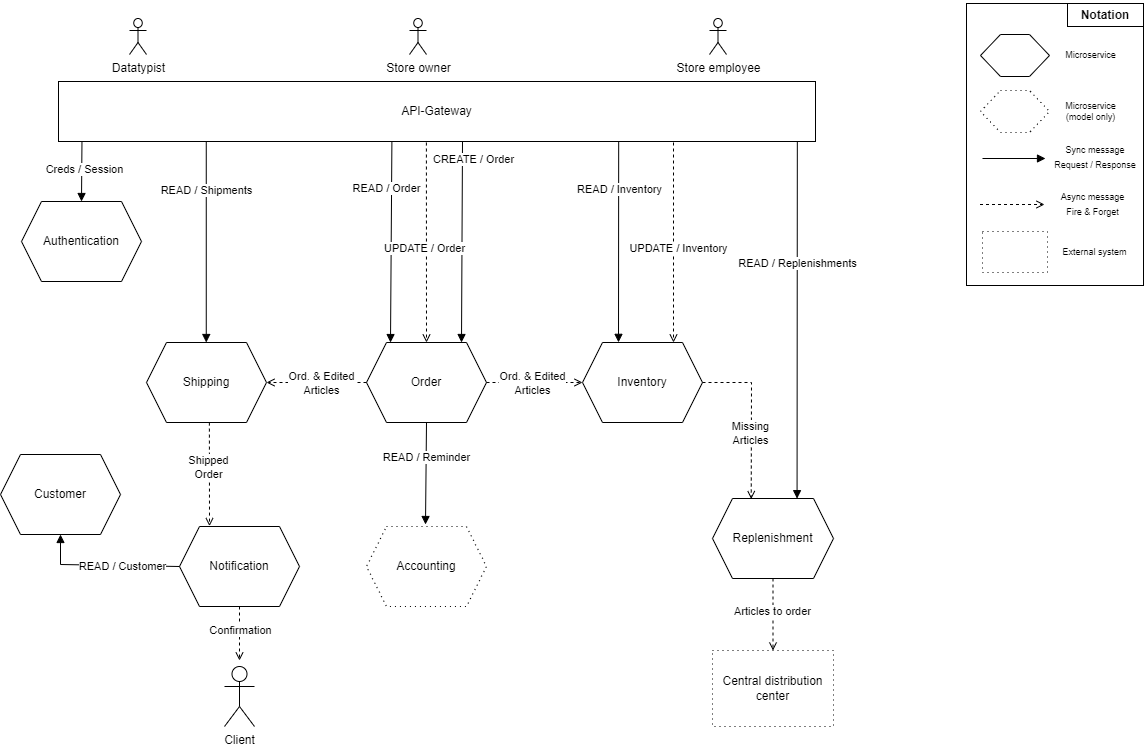

The diagram above was exported from draw.io. Its source (the exported page's mxGraphModel, read from the mxfile embedded in the PNG):
<mxGraphModel dx="1344" dy="2402" grid="0" gridSize="10" guides="1" tooltips="1" connect="1" arrows="1" fold="1" page="1" pageScale="1" pageWidth="1169" pageHeight="827" math="0" shadow="0">
  <root>
    <mxCell id="0" />
    <mxCell id="1" parent="0" />
    <mxCell id="twRwxWfXpDW-MKf2u_4a-7" value="" style="rounded=0;whiteSpace=wrap;html=1;" parent="1" vertex="1">
      <mxGeometry x="992" y="-827" width="177" height="282" as="geometry" />
    </mxCell>
    <mxCell id="twRwxWfXpDW-MKf2u_4a-3" value="" style="shape=hexagon;perimeter=hexagonPerimeter2;whiteSpace=wrap;html=1;fixedSize=1;" parent="1" vertex="1">
      <mxGeometry x="1006" y="-796" width="69" height="42" as="geometry" />
    </mxCell>
    <mxCell id="twRwxWfXpDW-MKf2u_4a-4" value="&lt;font style=&quot;font-size: 9px;&quot;&gt;Sync message&lt;br&gt;Request / Response&lt;/font&gt;" style="text;html=1;align=center;verticalAlign=middle;whiteSpace=wrap;rounded=0;" parent="1" vertex="1">
      <mxGeometry x="1078" y="-689" width="86" height="30" as="geometry" />
    </mxCell>
    <mxCell id="twRwxWfXpDW-MKf2u_4a-5" value="&lt;font style=&quot;font-size: 9px;&quot;&gt;Async message&lt;br&gt;Fire &amp;amp; Forget&lt;/font&gt;" style="text;html=1;align=center;verticalAlign=middle;whiteSpace=wrap;rounded=0;" parent="1" vertex="1">
      <mxGeometry x="1073" y="-642" width="91" height="30" as="geometry" />
    </mxCell>
    <mxCell id="twRwxWfXpDW-MKf2u_4a-6" value="Microservice" style="text;html=1;align=center;verticalAlign=middle;whiteSpace=wrap;rounded=0;fontSize=9;" parent="1" vertex="1">
      <mxGeometry x="1078" y="-790" width="77" height="30" as="geometry" />
    </mxCell>
    <mxCell id="twRwxWfXpDW-MKf2u_4a-8" value="" style="rounded=0;whiteSpace=wrap;html=1;" parent="1" vertex="1">
      <mxGeometry x="1093" y="-827" width="76" height="23" as="geometry" />
    </mxCell>
    <mxCell id="twRwxWfXpDW-MKf2u_4a-9" value="&lt;b&gt;Notation&lt;/b&gt;" style="text;html=1;align=center;verticalAlign=middle;whiteSpace=wrap;rounded=0;" parent="1" vertex="1">
      <mxGeometry x="1101" y="-830.5" width="60" height="30" as="geometry" />
    </mxCell>
    <mxCell id="twRwxWfXpDW-MKf2u_4a-10" value="API-Gateway" style="rounded=0;whiteSpace=wrap;html=1;" parent="1" vertex="1">
      <mxGeometry x="84" y="-749" width="757" height="60" as="geometry" />
    </mxCell>
    <mxCell id="twRwxWfXpDW-MKf2u_4a-11" value="Shipping" style="shape=hexagon;perimeter=hexagonPerimeter2;whiteSpace=wrap;html=1;fixedSize=1;" parent="1" vertex="1">
      <mxGeometry x="172" y="-488" width="120" height="80" as="geometry" />
    </mxCell>
    <mxCell id="twRwxWfXpDW-MKf2u_4a-12" value="Order" style="shape=hexagon;perimeter=hexagonPerimeter2;whiteSpace=wrap;html=1;fixedSize=1;" parent="1" vertex="1">
      <mxGeometry x="392" y="-488" width="120" height="80" as="geometry" />
    </mxCell>
    <mxCell id="twRwxWfXpDW-MKf2u_4a-13" value="Inventory" style="shape=hexagon;perimeter=hexagonPerimeter2;whiteSpace=wrap;html=1;fixedSize=1;" parent="1" vertex="1">
      <mxGeometry x="608" y="-488" width="120" height="80" as="geometry" />
    </mxCell>
    <mxCell id="twRwxWfXpDW-MKf2u_4a-14" value="Authentication" style="shape=hexagon;perimeter=hexagonPerimeter2;whiteSpace=wrap;html=1;fixedSize=1;" parent="1" vertex="1">
      <mxGeometry x="47" y="-629" width="120" height="80" as="geometry" />
    </mxCell>
    <mxCell id="twRwxWfXpDW-MKf2u_4a-20" value="" style="html=1;verticalAlign=bottom;labelBackgroundColor=none;endArrow=block;endFill=1;rounded=0;" parent="1" edge="1">
      <mxGeometry width="160" relative="1" as="geometry">
        <mxPoint x="1008" y="-672" as="sourcePoint" />
        <mxPoint x="1071" y="-672" as="targetPoint" />
      </mxGeometry>
    </mxCell>
    <mxCell id="twRwxWfXpDW-MKf2u_4a-21" value="" style="html=1;verticalAlign=bottom;labelBackgroundColor=none;endArrow=open;endFill=0;dashed=1;rounded=0;" parent="1" edge="1">
      <mxGeometry width="160" relative="1" as="geometry">
        <mxPoint x="1005.5" y="-626" as="sourcePoint" />
        <mxPoint x="1070" y="-626" as="targetPoint" />
      </mxGeometry>
    </mxCell>
    <mxCell id="twRwxWfXpDW-MKf2u_4a-22" value="" style="html=1;verticalAlign=bottom;labelBackgroundColor=none;endArrow=block;endFill=1;rounded=0;exitX=0.031;exitY=1.001;exitDx=0;exitDy=0;exitPerimeter=0;entryX=0.5;entryY=0;entryDx=0;entryDy=0;" parent="1" source="twRwxWfXpDW-MKf2u_4a-10" target="twRwxWfXpDW-MKf2u_4a-14" edge="1">
      <mxGeometry width="160" relative="1" as="geometry">
        <mxPoint x="160" y="-660" as="sourcePoint" />
        <mxPoint x="107" y="-633" as="targetPoint" />
      </mxGeometry>
    </mxCell>
    <mxCell id="twRwxWfXpDW-MKf2u_4a-23" value="Creds / Session" style="edgeLabel;html=1;align=center;verticalAlign=middle;resizable=0;points=[];" parent="twRwxWfXpDW-MKf2u_4a-22" vertex="1" connectable="0">
      <mxGeometry x="-0.0561" y="-1" relative="1" as="geometry">
        <mxPoint x="3" y="-1" as="offset" />
      </mxGeometry>
    </mxCell>
    <mxCell id="twRwxWfXpDW-MKf2u_4a-24" value="" style="shape=hexagon;perimeter=hexagonPerimeter2;whiteSpace=wrap;html=1;fixedSize=1;dashed=1;dashPattern=1 4;" parent="1" vertex="1">
      <mxGeometry x="1006" y="-740" width="69" height="42" as="geometry" />
    </mxCell>
    <mxCell id="twRwxWfXpDW-MKf2u_4a-25" value="Microservice&lt;br&gt;(model only)" style="text;html=1;align=center;verticalAlign=middle;whiteSpace=wrap;rounded=0;fontSize=9;" parent="1" vertex="1">
      <mxGeometry x="1078" y="-734" width="77" height="30" as="geometry" />
    </mxCell>
    <mxCell id="twRwxWfXpDW-MKf2u_4a-26" value="" style="html=1;verticalAlign=bottom;labelBackgroundColor=none;endArrow=block;endFill=1;rounded=0;" parent="1" edge="1">
      <mxGeometry width="160" relative="1" as="geometry">
        <mxPoint x="231.76" y="-689" as="sourcePoint" />
        <mxPoint x="231.76" y="-488" as="targetPoint" />
      </mxGeometry>
    </mxCell>
    <mxCell id="twRwxWfXpDW-MKf2u_4a-27" value="READ / Shipments" style="edgeLabel;html=1;align=center;verticalAlign=middle;resizable=0;points=[];" parent="twRwxWfXpDW-MKf2u_4a-26" vertex="1" connectable="0">
      <mxGeometry x="-0.0561" y="-1" relative="1" as="geometry">
        <mxPoint x="1" y="-47" as="offset" />
      </mxGeometry>
    </mxCell>
    <mxCell id="twRwxWfXpDW-MKf2u_4a-28" value="" style="html=1;verticalAlign=bottom;labelBackgroundColor=none;endArrow=block;endFill=1;rounded=0;entryX=0.292;entryY=0.005;entryDx=0;entryDy=0;entryPerimeter=0;exitX=0.455;exitY=1.006;exitDx=0;exitDy=0;exitPerimeter=0;" parent="1" edge="1">
      <mxGeometry width="160" relative="1" as="geometry">
        <mxPoint x="417.39500000000015" y="-689.0000000000001" as="sourcePoint" />
        <mxPoint x="415.99999999999994" y="-487.9599999999999" as="targetPoint" />
      </mxGeometry>
    </mxCell>
    <mxCell id="twRwxWfXpDW-MKf2u_4a-29" value="READ / Order" style="edgeLabel;html=1;align=center;verticalAlign=middle;resizable=0;points=[];" parent="twRwxWfXpDW-MKf2u_4a-28" vertex="1" connectable="0">
      <mxGeometry x="-0.0561" y="-1" relative="1" as="geometry">
        <mxPoint x="-4" y="-48" as="offset" />
      </mxGeometry>
    </mxCell>
    <mxCell id="twRwxWfXpDW-MKf2u_4a-30" value="" style="html=1;verticalAlign=bottom;labelBackgroundColor=none;endArrow=block;endFill=1;rounded=0;entryX=0.3;entryY=-0.002;entryDx=0;entryDy=0;entryPerimeter=0;exitX=0.74;exitY=1;exitDx=0;exitDy=0;exitPerimeter=0;" parent="1" source="twRwxWfXpDW-MKf2u_4a-10" target="twRwxWfXpDW-MKf2u_4a-13" edge="1">
      <mxGeometry width="160" relative="1" as="geometry">
        <mxPoint x="710" y="-689" as="sourcePoint" />
        <mxPoint x="710" y="-489" as="targetPoint" />
      </mxGeometry>
    </mxCell>
    <mxCell id="twRwxWfXpDW-MKf2u_4a-31" value="READ / Inventory" style="edgeLabel;html=1;align=center;verticalAlign=middle;resizable=0;points=[];" parent="twRwxWfXpDW-MKf2u_4a-30" vertex="1" connectable="0">
      <mxGeometry x="-0.0561" y="-1" relative="1" as="geometry">
        <mxPoint x="1" y="-47" as="offset" />
      </mxGeometry>
    </mxCell>
    <mxCell id="twRwxWfXpDW-MKf2u_4a-32" value="Replenishment" style="shape=hexagon;perimeter=hexagonPerimeter2;whiteSpace=wrap;html=1;fixedSize=1;" parent="1" vertex="1">
      <mxGeometry x="738" y="-332" width="121" height="80" as="geometry" />
    </mxCell>
    <mxCell id="twRwxWfXpDW-MKf2u_4a-33" value="" style="html=1;verticalAlign=bottom;labelBackgroundColor=none;endArrow=block;endFill=1;rounded=0;exitX=0.976;exitY=0.997;exitDx=0;exitDy=0;exitPerimeter=0;entryX=0.23;entryY=0.002;entryDx=0;entryDy=0;entryPerimeter=0;" parent="1" source="twRwxWfXpDW-MKf2u_4a-10" edge="1">
      <mxGeometry width="160" relative="1" as="geometry">
        <mxPoint x="819.002" y="-689.0000000000002" as="sourcePoint" />
        <mxPoint x="822.5600000000002" y="-331.84000000000015" as="targetPoint" />
      </mxGeometry>
    </mxCell>
    <mxCell id="twRwxWfXpDW-MKf2u_4a-34" value="READ / Replenishments" style="edgeLabel;html=1;align=center;verticalAlign=middle;resizable=0;points=[];" parent="twRwxWfXpDW-MKf2u_4a-33" vertex="1" connectable="0">
      <mxGeometry x="-0.0561" y="-1" relative="1" as="geometry">
        <mxPoint x="1" y="-47" as="offset" />
      </mxGeometry>
    </mxCell>
    <mxCell id="twRwxWfXpDW-MKf2u_4a-35" value="" style="html=1;verticalAlign=bottom;labelBackgroundColor=none;endArrow=block;endFill=1;rounded=0;entryX=0.292;entryY=0.005;entryDx=0;entryDy=0;entryPerimeter=0;exitX=0.455;exitY=1.006;exitDx=0;exitDy=0;exitPerimeter=0;" parent="1" edge="1">
      <mxGeometry width="160" relative="1" as="geometry">
        <mxPoint x="488" y="-689" as="sourcePoint" />
        <mxPoint x="487" y="-488" as="targetPoint" />
      </mxGeometry>
    </mxCell>
    <mxCell id="twRwxWfXpDW-MKf2u_4a-36" value="CREATE / Order" style="edgeLabel;html=1;align=center;verticalAlign=middle;resizable=0;points=[];" parent="twRwxWfXpDW-MKf2u_4a-35" vertex="1" connectable="0">
      <mxGeometry x="-0.0561" y="-1" relative="1" as="geometry">
        <mxPoint x="12" y="-77" as="offset" />
      </mxGeometry>
    </mxCell>
    <mxCell id="twRwxWfXpDW-MKf2u_4a-37" value="" style="html=1;verticalAlign=bottom;labelBackgroundColor=none;endArrow=open;endFill=0;dashed=1;rounded=0;exitX=1;exitY=0.5;exitDx=0;exitDy=0;entryX=0.32;entryY=0.007;entryDx=0;entryDy=0;entryPerimeter=0;" parent="1" source="twRwxWfXpDW-MKf2u_4a-13" target="twRwxWfXpDW-MKf2u_4a-32" edge="1">
      <mxGeometry width="160" relative="1" as="geometry">
        <mxPoint x="738" y="-452" as="sourcePoint" />
        <mxPoint x="776" y="-354" as="targetPoint" />
        <Array as="points">
          <mxPoint x="777" y="-448" />
        </Array>
      </mxGeometry>
    </mxCell>
    <mxCell id="twRwxWfXpDW-MKf2u_4a-38" value="Missing&lt;br&gt;Articles" style="edgeLabel;html=1;align=center;verticalAlign=middle;resizable=0;points=[];" parent="twRwxWfXpDW-MKf2u_4a-37" vertex="1" connectable="0">
      <mxGeometry x="0.2408" relative="1" as="geometry">
        <mxPoint x="-1" y="-3" as="offset" />
      </mxGeometry>
    </mxCell>
    <mxCell id="twRwxWfXpDW-MKf2u_4a-39" value="Notification" style="shape=hexagon;perimeter=hexagonPerimeter2;whiteSpace=wrap;html=1;fixedSize=1;" parent="1" vertex="1">
      <mxGeometry x="205" y="-304" width="120" height="80" as="geometry" />
    </mxCell>
    <mxCell id="twRwxWfXpDW-MKf2u_4a-40" value="Customer" style="shape=hexagon;perimeter=hexagonPerimeter2;whiteSpace=wrap;html=1;fixedSize=1;" parent="1" vertex="1">
      <mxGeometry x="26" y="-376" width="120" height="80" as="geometry" />
    </mxCell>
    <mxCell id="twRwxWfXpDW-MKf2u_4a-43" value="" style="html=1;verticalAlign=bottom;labelBackgroundColor=none;endArrow=open;endFill=0;dashed=1;rounded=0;exitX=0.524;exitY=1.001;exitDx=0;exitDy=0;entryX=0.25;entryY=-0.005;entryDx=0;entryDy=0;entryPerimeter=0;exitPerimeter=0;" parent="1" source="twRwxWfXpDW-MKf2u_4a-11" target="twRwxWfXpDW-MKf2u_4a-39" edge="1">
      <mxGeometry width="160" relative="1" as="geometry">
        <mxPoint x="220" y="-346" as="sourcePoint" />
        <mxPoint x="284.5" y="-346" as="targetPoint" />
      </mxGeometry>
    </mxCell>
    <mxCell id="twRwxWfXpDW-MKf2u_4a-50" value="Shipped&lt;br&gt;Order" style="edgeLabel;html=1;align=center;verticalAlign=middle;resizable=0;points=[];" parent="twRwxWfXpDW-MKf2u_4a-43" vertex="1" connectable="0">
      <mxGeometry x="-0.1522" y="-1" relative="1" as="geometry">
        <mxPoint as="offset" />
      </mxGeometry>
    </mxCell>
    <mxCell id="twRwxWfXpDW-MKf2u_4a-44" value="" style="html=1;verticalAlign=bottom;labelBackgroundColor=none;endArrow=block;endFill=1;rounded=0;exitX=0;exitY=0.5;exitDx=0;exitDy=0;entryX=0.5;entryY=1;entryDx=0;entryDy=0;" parent="1" source="twRwxWfXpDW-MKf2u_4a-39" target="twRwxWfXpDW-MKf2u_4a-40" edge="1">
      <mxGeometry width="160" relative="1" as="geometry">
        <mxPoint x="146" y="-235" as="sourcePoint" />
        <mxPoint x="209" y="-235" as="targetPoint" />
        <Array as="points">
          <mxPoint x="86" y="-266" />
        </Array>
      </mxGeometry>
    </mxCell>
    <mxCell id="twRwxWfXpDW-MKf2u_4a-45" value="READ / Customer" style="edgeLabel;html=1;align=center;verticalAlign=middle;resizable=0;points=[];" parent="twRwxWfXpDW-MKf2u_4a-44" vertex="1" connectable="0">
      <mxGeometry x="0.346" relative="1" as="geometry">
        <mxPoint x="42" y="1" as="offset" />
      </mxGeometry>
    </mxCell>
    <mxCell id="twRwxWfXpDW-MKf2u_4a-46" value="" style="html=1;verticalAlign=bottom;labelBackgroundColor=none;endArrow=open;endFill=0;dashed=1;rounded=0;exitX=1;exitY=0.5;exitDx=0;exitDy=0;entryX=0;entryY=0.5;entryDx=0;entryDy=0;" parent="1" source="twRwxWfXpDW-MKf2u_4a-12" target="twRwxWfXpDW-MKf2u_4a-13" edge="1">
      <mxGeometry width="160" relative="1" as="geometry">
        <mxPoint x="550" y="-403" as="sourcePoint" />
        <mxPoint x="614.5" y="-403" as="targetPoint" />
      </mxGeometry>
    </mxCell>
    <mxCell id="twRwxWfXpDW-MKf2u_4a-47" value="Ord. &amp;amp; Edited&lt;br&gt;Articles" style="edgeLabel;html=1;align=center;verticalAlign=middle;resizable=0;points=[];" parent="twRwxWfXpDW-MKf2u_4a-46" vertex="1" connectable="0">
      <mxGeometry x="-0.0119" relative="1" as="geometry">
        <mxPoint x="-2" as="offset" />
      </mxGeometry>
    </mxCell>
    <mxCell id="twRwxWfXpDW-MKf2u_4a-48" value="" style="html=1;verticalAlign=bottom;labelBackgroundColor=none;endArrow=open;endFill=0;dashed=1;rounded=0;exitX=0.486;exitY=1.017;exitDx=0;exitDy=0;entryX=0.5;entryY=0;entryDx=0;entryDy=0;exitPerimeter=0;" parent="1" source="twRwxWfXpDW-MKf2u_4a-10" target="twRwxWfXpDW-MKf2u_4a-12" edge="1">
      <mxGeometry width="160" relative="1" as="geometry">
        <mxPoint x="512" y="-414" as="sourcePoint" />
        <mxPoint x="608" y="-414" as="targetPoint" />
      </mxGeometry>
    </mxCell>
    <mxCell id="twRwxWfXpDW-MKf2u_4a-49" value="UPDATE / Order" style="edgeLabel;html=1;align=center;verticalAlign=middle;resizable=0;points=[];" parent="twRwxWfXpDW-MKf2u_4a-48" vertex="1" connectable="0">
      <mxGeometry x="-0.0119" relative="1" as="geometry">
        <mxPoint x="-2" y="6" as="offset" />
      </mxGeometry>
    </mxCell>
    <mxCell id="twRwxWfXpDW-MKf2u_4a-51" value="Client" style="shape=umlActor;verticalLabelPosition=bottom;verticalAlign=top;html=1;" parent="1" vertex="1">
      <mxGeometry x="250" y="-164" width="30" height="60" as="geometry" />
    </mxCell>
    <mxCell id="twRwxWfXpDW-MKf2u_4a-52" value="" style="html=1;verticalAlign=bottom;labelBackgroundColor=none;endArrow=open;endFill=0;dashed=1;rounded=0;exitX=0.5;exitY=1;exitDx=0;exitDy=0;" parent="1" source="twRwxWfXpDW-MKf2u_4a-39" edge="1">
      <mxGeometry width="160" relative="1" as="geometry">
        <mxPoint x="346" y="-235" as="sourcePoint" />
        <mxPoint x="265" y="-170" as="targetPoint" />
      </mxGeometry>
    </mxCell>
    <mxCell id="twRwxWfXpDW-MKf2u_4a-53" value="Confirmation" style="edgeLabel;html=1;align=center;verticalAlign=middle;resizable=0;points=[];" parent="twRwxWfXpDW-MKf2u_4a-52" vertex="1" connectable="0">
      <mxGeometry x="-0.1522" y="-1" relative="1" as="geometry">
        <mxPoint x="1" as="offset" />
      </mxGeometry>
    </mxCell>
    <mxCell id="twRwxWfXpDW-MKf2u_4a-55" value="Accounting" style="shape=hexagon;perimeter=hexagonPerimeter2;whiteSpace=wrap;html=1;fixedSize=1;dashed=1;dashPattern=1 4;" parent="1" vertex="1">
      <mxGeometry x="392" y="-304" width="120" height="80" as="geometry" />
    </mxCell>
    <mxCell id="twRwxWfXpDW-MKf2u_4a-56" value="" style="html=1;verticalAlign=bottom;labelBackgroundColor=none;endArrow=block;endFill=1;rounded=0;exitX=0.5;exitY=1;exitDx=0;exitDy=0;" parent="1" source="twRwxWfXpDW-MKf2u_4a-12" edge="1">
      <mxGeometry width="160" relative="1" as="geometry">
        <mxPoint x="577" y="-312" as="sourcePoint" />
        <mxPoint x="451" y="-306" as="targetPoint" />
      </mxGeometry>
    </mxCell>
    <mxCell id="twRwxWfXpDW-MKf2u_4a-57" value="READ / Reminder" style="edgeLabel;html=1;align=center;verticalAlign=middle;resizable=0;points=[];" parent="twRwxWfXpDW-MKf2u_4a-56" vertex="1" connectable="0">
      <mxGeometry x="-0.0561" y="-1" relative="1" as="geometry">
        <mxPoint x="1" y="-13" as="offset" />
      </mxGeometry>
    </mxCell>
    <mxCell id="twRwxWfXpDW-MKf2u_4a-58" value="" style="html=1;verticalAlign=bottom;labelBackgroundColor=none;endArrow=open;endFill=0;dashed=1;rounded=0;exitX=0;exitY=0.5;exitDx=0;exitDy=0;entryX=1;entryY=0.5;entryDx=0;entryDy=0;" parent="1" source="twRwxWfXpDW-MKf2u_4a-12" target="twRwxWfXpDW-MKf2u_4a-11" edge="1">
      <mxGeometry width="160" relative="1" as="geometry">
        <mxPoint x="299" y="-408" as="sourcePoint" />
        <mxPoint x="395" y="-408" as="targetPoint" />
      </mxGeometry>
    </mxCell>
    <mxCell id="twRwxWfXpDW-MKf2u_4a-59" value="Ord. &amp;amp; Edited&lt;br&gt;Articles" style="edgeLabel;html=1;align=center;verticalAlign=middle;resizable=0;points=[];" parent="twRwxWfXpDW-MKf2u_4a-58" vertex="1" connectable="0">
      <mxGeometry x="-0.0119" relative="1" as="geometry">
        <mxPoint x="3" as="offset" />
      </mxGeometry>
    </mxCell>
    <mxCell id="twRwxWfXpDW-MKf2u_4a-60" value="" style="html=1;verticalAlign=bottom;labelBackgroundColor=none;endArrow=open;endFill=0;dashed=1;rounded=0;exitX=0.486;exitY=1.017;exitDx=0;exitDy=0;entryX=0.5;entryY=0;entryDx=0;entryDy=0;exitPerimeter=0;" parent="1" edge="1">
      <mxGeometry width="160" relative="1" as="geometry">
        <mxPoint x="699" y="-688" as="sourcePoint" />
        <mxPoint x="699" y="-488" as="targetPoint" />
      </mxGeometry>
    </mxCell>
    <mxCell id="twRwxWfXpDW-MKf2u_4a-61" value="UPDATE / Inventory" style="edgeLabel;html=1;align=center;verticalAlign=middle;resizable=0;points=[];" parent="twRwxWfXpDW-MKf2u_4a-60" vertex="1" connectable="0">
      <mxGeometry x="-0.0119" relative="1" as="geometry">
        <mxPoint x="4" y="6" as="offset" />
      </mxGeometry>
    </mxCell>
    <mxCell id="twRwxWfXpDW-MKf2u_4a-64" value="" style="rounded=0;whiteSpace=wrap;html=1;dashed=1;dashPattern=1 4;" parent="1" vertex="1">
      <mxGeometry x="1008" y="-599" width="65" height="41" as="geometry" />
    </mxCell>
    <mxCell id="twRwxWfXpDW-MKf2u_4a-65" value="&lt;font style=&quot;font-size: 9px;&quot;&gt;External system&lt;/font&gt;" style="text;html=1;align=center;verticalAlign=middle;whiteSpace=wrap;rounded=0;fontSize=9;" parent="1" vertex="1">
      <mxGeometry x="1075" y="-593.5" width="91" height="30" as="geometry" />
    </mxCell>
    <mxCell id="twRwxWfXpDW-MKf2u_4a-66" value="Central distribution center" style="rounded=0;whiteSpace=wrap;html=1;dashed=1;dashPattern=1 4;" parent="1" vertex="1">
      <mxGeometry x="738" y="-180" width="121" height="76" as="geometry" />
    </mxCell>
    <mxCell id="twRwxWfXpDW-MKf2u_4a-67" value="" style="html=1;verticalAlign=bottom;labelBackgroundColor=none;endArrow=open;endFill=0;dashed=1;rounded=0;exitX=0.5;exitY=1;exitDx=0;exitDy=0;entryX=0.5;entryY=0;entryDx=0;entryDy=0;" parent="1" source="twRwxWfXpDW-MKf2u_4a-32" target="twRwxWfXpDW-MKf2u_4a-66" edge="1">
      <mxGeometry width="160" relative="1" as="geometry">
        <mxPoint x="884" y="-232" as="sourcePoint" />
        <mxPoint x="948.5" y="-232" as="targetPoint" />
      </mxGeometry>
    </mxCell>
    <mxCell id="twRwxWfXpDW-MKf2u_4a-72" value="Articles to order" style="edgeLabel;html=1;align=center;verticalAlign=middle;resizable=0;points=[];" parent="twRwxWfXpDW-MKf2u_4a-67" vertex="1" connectable="0">
      <mxGeometry x="-0.1667" y="2" relative="1" as="geometry">
        <mxPoint x="-3" y="2" as="offset" />
      </mxGeometry>
    </mxCell>
    <mxCell id="twRwxWfXpDW-MKf2u_4a-68" value="Datatypist" style="shape=umlActor;verticalLabelPosition=bottom;verticalAlign=top;html=1;outlineConnect=0;" parent="1" vertex="1">
      <mxGeometry x="155" y="-812" width="17" height="36" as="geometry" />
    </mxCell>
    <mxCell id="twRwxWfXpDW-MKf2u_4a-69" value="Store owner" style="shape=umlActor;verticalLabelPosition=bottom;verticalAlign=top;html=1;outlineConnect=0;" parent="1" vertex="1">
      <mxGeometry x="435" y="-812" width="17" height="36" as="geometry" />
    </mxCell>
    <mxCell id="twRwxWfXpDW-MKf2u_4a-70" value="Store employee" style="shape=umlActor;verticalLabelPosition=bottom;verticalAlign=top;html=1;outlineConnect=0;" parent="1" vertex="1">
      <mxGeometry x="735" y="-812" width="17" height="36" as="geometry" />
    </mxCell>
  </root>
</mxGraphModel>